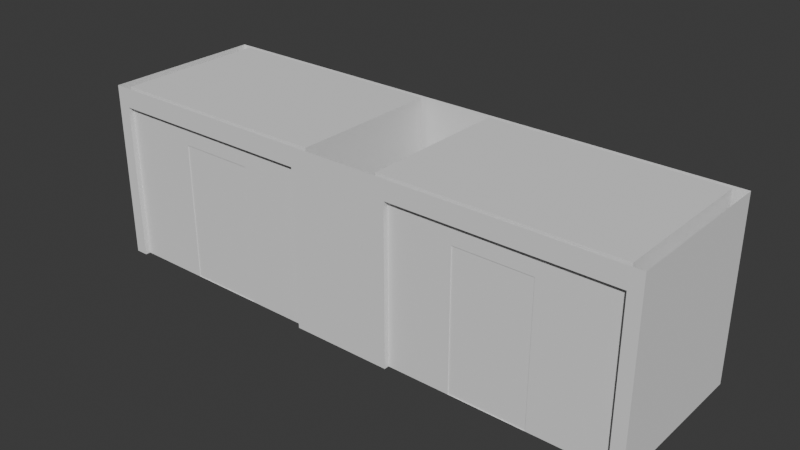 # Source: elevator.blend  (saved by Blender 5.0.118; exported with 4.5.12 LTS)
import bpy
from mathutils import Matrix  # noqa: F401  (used for matrix-valued properties, if any)

bpy.ops.wm.read_factory_settings(use_empty=True)
scene = bpy.context.scene
scene.name = 'Scene'

# ---- collections
col_collection = bpy.data.collections.new('Collection'); scene.collection.children.link(col_collection)

# ---- node groups
ng_smooth_by_angle = bpy.data.node_groups.new('Smooth by Angle', 'GeometryNodeTree')
_s = ng_smooth_by_angle.interface.new_socket(name='Mesh', in_out='OUTPUT', socket_type='NodeSocketGeometry')
_s = ng_smooth_by_angle.interface.new_socket(name='Mesh', in_out='INPUT', socket_type='NodeSocketGeometry')
_s = ng_smooth_by_angle.interface.new_socket(name='Angle', in_out='INPUT', socket_type='NodeSocketFloat')
_s.subtype = 'ANGLE'
_s.default_value = 0.5236
_s.min_value = 0.0
_s.max_value = 3.142
_s.description = 'Maximum face angle for smooth edges'
_s = ng_smooth_by_angle.interface.new_socket(name='Ignore Sharpness', in_out='INPUT', socket_type='NodeSocketBool')
_s.force_non_field = True
ng_smooth_by_angle.is_modifier = True
_N = ng_smooth_by_angle.nodes; _L = ng_smooth_by_angle.links
n0 = _N.new('GeometryNodeSetShadeSmooth'); n0.name = 'Set Shade Smooth'; n0.location = (120, -80)
n0.domain = 'EDGE'
n1 = _N.new('GeometryNodeSetShadeSmooth'); n1.name = 'Set Shade Smooth.001'; n1.location = (300, -80)
n2 = _N.new('NodeGroupOutput'); n2.name = 'Group Output'; n2.location = (480, -80)
n3 = _N.new('GeometryNodeInputMeshEdgeAngle'); n3.name = 'Edge Angle'; n3.location = (-440, -240)
n4 = _N.new('NodeGroupInput'); n4.name = 'Group Input'; n4.location = (-80, -80)
n5 = _N.new('GeometryNodeInputEdgeSmooth'); n5.name = 'Is Edge Smooth'; n5.location = (-260, -120)
n6 = _N.new('GeometryNodeInputShadeSmooth'); n6.name = 'Is Shade Smooth'; n6.location = (-440, -397)
n7 = _N.new('FunctionNodeCompare'); n7.name = 'Compare'; n7.location = (-260, -260)
n7.operation = 'LESS_EQUAL'
n7.inputs[6].default_value = (0.0, 0.0, 0.0, 0.0)
n7.inputs[7].default_value = (0.0, 0.0, 0.0, 0.0)
n8 = _N.new('FunctionNodeBooleanMath'); n8.name = 'Boolean Math.001'; n8.location = (-80, -260)
n9 = _N.new('NodeGroupInput'); n9.name = 'Group Input.001'; n9.location = (-440, -329)
n10 = _N.new('NodeGroupInput'); n10.name = 'Group Input.002'; n10.location = (-259, -189)
n11 = _N.new('FunctionNodeBooleanMath'); n11.name = 'Boolean Math'; n11.location = (-80, -149)
n11.operation = 'OR'
n12 = _N.new('FunctionNodeBooleanMath'); n12.name = 'Boolean Math.002'; n12.location = (-260, -380)
n12.operation = 'OR'
n13 = _N.new('NodeGroupInput'); n13.name = 'Group Input.003'; n13.location = (-440, -460)
_L.new(n3.outputs[0], n7.inputs[0])
_L.new(n1.outputs[0], n2.inputs[0])
_L.new(n9.outputs[1], n7.inputs[1])
_L.new(n7.outputs[0], n8.inputs[0])
_L.new(n4.outputs[0], n0.inputs[0])
_L.new(n0.outputs[0], n1.inputs[0])
_L.new(n8.outputs[0], n0.inputs[2])
_L.new(n10.outputs[2], n11.inputs[1])
_L.new(n5.outputs[0], n11.inputs[0])
_L.new(n11.outputs[0], n0.inputs[1])
_L.new(n13.outputs[2], n12.inputs[1])
_L.new(n6.outputs[0], n12.inputs[0])
_L.new(n12.outputs[0], n8.inputs[1])
n2.is_active_output = True
ng_geometry_nodes = bpy.data.node_groups.new('Geometry Nodes', 'GeometryNodeTree')
_s = ng_geometry_nodes.interface.new_socket(name='Geometry', in_out='OUTPUT', socket_type='NodeSocketGeometry')
_s = ng_geometry_nodes.interface.new_socket(name='Geometry', in_out='INPUT', socket_type='NodeSocketGeometry')
ng_geometry_nodes.is_modifier = True
_N = ng_geometry_nodes.nodes; _L = ng_geometry_nodes.links
n0 = _N.new('NodeGroupInput'); n0.name = 'Group Input'; n0.location = (-473, 26)
n1 = _N.new('NodeGroupOutput'); n1.name = 'Group Output'; n1.location = (200, 0)
n2 = _N.new('GeometryNodeCurveToMesh'); n2.name = 'Curve to Mesh'; n2.location = (-270, 23)
_L.new(n0.outputs[0], n2.inputs[0])
_L.new(n2.outputs[0], n1.inputs[0])
n1.is_active_output = True

# ---- world
world_world = bpy.data.worlds.new('World'); scene.world = world_world
world_world.use_nodes = True; world_world.node_tree.nodes.clear()
_N = world_world.node_tree.nodes; _L = world_world.node_tree.links
n0 = _N.new('ShaderNodeOutputWorld'); n0.name = 'World Output'; n0.location = (200, 100)
n1 = _N.new('ShaderNodeBackground'); n1.name = 'Background'; n1.location = (-200, 100)
n1.inputs[0].default_value = (0.05088, 0.05088, 0.05088, 1.0)
_L.new(n1.outputs[0], n0.inputs[0])
n0.is_active_output = True
world_world.color = (0.05088, 0.05088, 0.05088)
world_world.sun_shadow_jitter_overblur = 0.0

# ---- meshes
me_plane_005 = bpy.data.meshes.new('Plane.005')
me_plane_005.from_pydata([(-1.0, 1.192e-07, 1.6), (-1.0, 2.0, 1.6), (-1.0, 1.192e-07, 1.5), (-1.0, 1.782, 1.6), (-1.0, 1.782, 1.5), (-5.25, 2.0, 1.6), (-5.25, 1.782, 1.6), (-5.25, 1.782, 1.5), (0.0, 1.192e-07, 1.6), (0.0, 2.0, 1.6), (0.0, 1.782, 1.6), (-5.5, 2.0, 1.6), (-5.5, 1.782, 1.6), (-5.5, 2.0, 1.5), (-5.5, 1.782, 1.5), (-5.25, 1.192e-07, 1.6), (-5.25, 1.192e-07, 1.5), (-5.5, 1.192e-07, 1.6), (-5.5, 1.192e-07, 1.5), (-5.5, 1.996, -1.5), (-5.5, 1.779, -1.5), (-5.25, -0.003557, -1.5), (-5.5, -0.003557, -1.5), (-5.25, 1.996, -1.6), (-5.25, 1.779, -1.6), (-5.5, 1.996, -1.6), (-5.5, 1.779, -1.6), (-5.25, -0.003557, -1.6), (-5.5, -0.003557, -1.6), (0.0, -0.003557, -1.5), (0.0, 1.996, -1.6), (0.0, 1.779, -1.6), (0.0, -0.003557, -1.6), (1.0, 1.192e-07, 1.6), (1.0, 2.0, 1.6), (1.0, 1.192e-07, 1.5), (1.0, 1.782, 1.6), (1.0, 1.782, 1.5), (5.25, 2.0, 1.6), (5.25, 1.782, 1.6), (5.25, 1.782, 1.5), (5.5, 2.0, 1.6), (5.5, 1.782, 1.6), (5.5, 2.0, 1.5), (5.5, 1.782, 1.5), (5.25, 1.192e-07, 1.6), (5.25, 1.192e-07, 1.5), (5.5, 1.192e-07, 1.6), (5.5, 1.192e-07, 1.5), (5.5, 1.996, -1.5), (5.5, 1.779, -1.5), (5.25, -0.003557, -1.5), (5.5, -0.003557, -1.5), (5.25, 1.996, -1.6), (5.25, 1.779, -1.6), (5.5, 1.996, -1.6), (5.5, 1.779, -1.6), (5.25, -0.003557, -1.6), (5.5, -0.003557, -1.6)], [], [(3, 1, 5, 6), (0, 3, 4, 2), (16, 18, 22, 21), (4, 3, 6, 7), (0, 8, 10, 3), (3, 10, 9, 1), (12, 11, 13, 14), (6, 5, 11, 12), (12, 14, 18, 17), (16, 15, 17, 18), (7, 6, 15, 16), (18, 14, 20, 22), (6, 12, 17, 15), (22, 20, 26, 28), (14, 13, 19, 20), (23, 24, 26, 25), (26, 24, 27, 28), (20, 19, 25, 26), (24, 23, 30, 31), (21, 22, 28, 27), (27, 24, 31, 32), (21, 27, 32, 29), (36, 39, 38, 34), (33, 35, 37, 36), (46, 51, 52, 48), (37, 40, 39, 36), (33, 36, 10, 8), (36, 34, 9, 10), (42, 44, 43, 41), (39, 42, 41, 38), (42, 47, 48, 44), (46, 48, 47, 45), (40, 46, 45, 39), (48, 52, 50, 44), (39, 45, 47, 42), (52, 58, 56, 50), (44, 50, 49, 43), (53, 55, 56, 54), (56, 58, 57, 54), (50, 56, 55, 49), (54, 31, 30, 53), (51, 57, 58, 52), (57, 32, 31, 54), (51, 29, 32, 57)])
_uv = me_plane_005.uv_layers.new(name='UVMap')
_uv.uv.foreach_set('vector', [0.0, 0.891, 0.0, 1.0, 0.0, 1.0, 0.0, 0.891, 0.0, 0.0, 0.0, 0.891, 0.0, 0.891, 0.0, 0.0, 0.0, 0.891, 0.0, 0.891, 0.0, 0.891, 0.0, 0.891, 0.0, 0.891, 0.0, 0.891, 0.0, 0.891, 0.0, 0.891, 0.0, 0.0, 0.5, 0.0, 0.5, 0.891, 0.0, 0.891, 0.0, 0.891, 0.5, 0.891, 0.5, 1.0, 0.0, 1.0, 0.0, 0.891, 0.0, 1.0, 0.0, 1.0, 0.0, 0.891, 0.0, 0.891, 0.0, 1.0, 0.0, 1.0, 0.0, 0.891, 0.0, 0.891, 0.0, 0.891, 0.0, 0.891, 0.0, 0.891, 0.0, 0.891, 0.0, 0.891, 0.0, 0.891, 0.0, 0.891, 0.0, 0.891, 0.0, 0.891, 0.0, 0.891, 0.0, 0.891, 0.0, 0.891, 0.0, 0.891, 0.0, 0.891, 0.0, 0.891, 0.0, 0.891, 0.0, 0.891, 0.0, 0.891, 0.0, 0.891, 0.0, 0.891, 0.0, 0.891, 0.0, 0.891, 0.0, 0.891, 0.0, 0.891, 0.0, 1.0, 0.0, 1.0, 0.0, 0.891, 0.0, 0.0, 0.0, 0.0, 0.0, 0.0, 0.0, 0.0, 0.0, 0.0, 0.0, 0.0, 0.0, 0.0, 0.0, 0.0, 0.0, 0.891, 0.0, 1.0, 0.0, 1.0, 0.0, 0.891, 0.0, 0.0, 0.0, 0.0, 0.0, 0.0, 0.0, 0.0, 0.0, 0.891, 0.0, 0.891, 0.0, 0.891, 0.0, 0.891, 0.0, 0.0, 0.0, 0.0, 0.0, 0.0, 0.0, 0.0, 0.0, 0.891, 0.0, 0.891, 0.0, 0.891, 0.0, 0.891, 0.0, 0.891, 0.0, 0.891, 0.0, 1.0, 0.0, 1.0, 0.0, 0.0, 0.0, 0.0, 0.0, 0.891, 0.0, 0.891, 0.0, 0.891, 0.0, 0.891, 0.0, 0.891, 0.0, 0.891, 0.0, 0.891, 0.0, 0.891, 0.0, 0.891, 0.0, 0.891, 0.0, 0.0, 0.0, 0.891, 0.5, 0.891, 0.5, 0.0, 0.0, 0.891, 0.0, 1.0, 0.5, 1.0, 0.5, 0.891, 0.0, 0.891, 0.0, 0.891, 0.0, 1.0, 0.0, 1.0, 0.0, 0.891, 0.0, 0.891, 0.0, 1.0, 0.0, 1.0, 0.0, 0.891, 0.0, 0.891, 0.0, 0.891, 0.0, 0.891, 0.0, 0.891, 0.0, 0.891, 0.0, 0.891, 0.0, 0.891, 0.0, 0.891, 0.0, 0.891, 0.0, 0.891, 0.0, 0.891, 0.0, 0.891, 0.0, 0.891, 0.0, 0.891, 0.0, 0.891, 0.0, 0.891, 0.0, 0.891, 0.0, 0.891, 0.0, 0.891, 0.0, 0.891, 0.0, 0.891, 0.0, 0.891, 0.0, 0.891, 0.0, 0.891, 0.0, 0.891, 0.0, 1.0, 0.0, 1.0, 0.0, 0.0, 0.0, 0.0, 0.0, 0.0, 0.0, 0.0, 0.0, 0.0, 0.0, 0.0, 0.0, 0.0, 0.0, 0.0, 0.0, 0.891, 0.0, 0.891, 0.0, 1.0, 0.0, 1.0, 0.0, 0.0, 0.0, 0.0, 0.0, 0.0, 0.0, 0.0, 0.0, 0.891, 0.0, 0.891, 0.0, 0.891, 0.0, 0.891, 0.0, 0.0, 0.0, 0.0, 0.0, 0.0, 0.0, 0.0, 0.0, 0.891, 0.0, 0.891, 0.0, 0.891, 0.0, 0.891])
me_plane_005.use_mirror_x = True
me_plane_005.update()
me_plane_004 = bpy.data.meshes.new('Plane.004')
me_plane_004.from_pydata([(-0.5, -1.5, 0.0), (0.5, -1.5, 0.0), (-0.5, -1.5, 2.729), (0.5, -1.5, 2.729), (-0.5, -1.43, 0.0), (0.5, -1.43, 0.0), (-0.5, -1.43, 2.729), (0.5, -1.43, 2.729)], [], [(0, 1, 3, 2), (4, 6, 7, 5), (1, 0, 4, 5), (0, 2, 6, 4), (3, 1, 5, 7), (2, 3, 7, 6)])
_uv = me_plane_004.uv_layers.new(name='UVMap')
_uv.uv.foreach_set('vector', [0.3333, 0.0, 0.6667, 0.0, 0.6667, 0.0, 0.3333, 0.0, 0.3333, 0.0, 0.3333, 0.0, 0.6667, 0.0, 0.6667, 0.0, 0.6667, 0.0, 0.3333, 0.0, 0.3333, 0.0, 0.6667, 0.0, 0.3333, 0.0, 0.3333, 0.0, 0.3333, 0.0, 0.3333, 0.0, 0.6667, 0.0, 0.6667, 0.0, 0.6667, 0.0, 0.6667, 0.0, 0.3333, 0.0, 0.6667, 0.0, 0.6667, 0.0, 0.3333, 0.0])
me_plane_004.update()
me_plane_003 = bpy.data.meshes.new('Plane.003')
me_plane_003.from_pydata([(-1.5, -1.5, 0.0), (1.5, -1.5, 0.0), (-1.5, 1.5, 0.0), (1.5, 1.5, 0.0), (-1.5, -1.5, 3.5), (1.5, -1.5, 3.5), (-1.5, 1.5, 3.5), (1.5, 1.5, 3.5), (-0.5, -1.5, 0.0), (0.5, -1.5, 0.0), (0.5, 1.5, 0.0), (-0.5, 1.5, 0.0), (-0.5, -1.5, 3.5), (0.5, -1.5, 3.5), (0.5, 1.5, 3.5), (-0.5, 1.5, 3.5), (1.5, 1.5, 2.729), (1.5, -1.5, 2.729), (-1.5, -1.5, 2.729), (-1.5, 1.5, 2.729), (-0.5, -1.5, 2.729), (0.5, -1.5, 2.729), (0.5, 1.5, 2.729), (-0.5, 1.5, 2.729), (-1.36, -1.36, 0.0), (1.36, -1.36, 0.0), (-1.36, 1.36, 0.0), (1.36, 1.36, 0.0), (-1.36, -1.36, 3.5), (1.36, -1.36, 3.5), (-1.36, 1.36, 3.5), (1.36, 1.36, 3.5), (-0.5, -1.36, 0.0), (0.5, -1.36, 0.0), (0.5, 1.36, 0.0), (-0.5, 1.36, 0.0), (-0.5, -1.36, 3.5), (0.5, -1.36, 3.5), (0.5, 1.36, 3.5), (-0.5, 1.36, 3.5), (1.36, 1.36, 2.729), (1.36, -1.36, 2.729), (-1.36, -1.36, 2.729), (-1.36, 1.36, 2.729), (-0.5, -1.36, 2.729), (0.5, -1.36, 2.729), (0.5, 1.36, 2.729), (-0.5, 1.36, 2.729)], [], [(17, 16, 7, 5), (19, 18, 4, 6), (23, 19, 6, 15), (21, 17, 5, 13), (18, 20, 12, 4), (20, 21, 13, 12), (16, 22, 14, 7), (22, 23, 15, 14), (10, 11, 23, 22), (3, 10, 22, 16), (0, 8, 20, 18), (9, 1, 17, 21), (11, 2, 19, 23), (2, 0, 18, 19), (1, 3, 16, 17), (41, 29, 31, 40), (43, 30, 28, 42), (47, 39, 30, 43), (45, 37, 29, 41), (42, 28, 36, 44), (44, 36, 37, 45), (40, 31, 38, 46), (46, 38, 39, 47), (34, 46, 47, 35), (27, 40, 46, 34), (24, 42, 44, 32), (33, 45, 41, 25), (35, 47, 43, 26), (26, 43, 42, 24), (25, 41, 40, 27), (0, 2, 26, 24), (1, 9, 33, 25), (3, 1, 25, 27), (2, 11, 35, 26), (6, 4, 28, 30), (13, 5, 29, 37), (5, 7, 31, 29), (15, 6, 30, 39), (8, 0, 24, 32), (10, 3, 27, 34), (11, 10, 34, 35), (4, 12, 36, 28), (12, 13, 37, 36), (7, 14, 38, 31), (14, 15, 39, 38), (20, 8, 32, 44), (9, 21, 45, 33), (21, 20, 44, 45), (39, 38, 31, 29, 37, 36, 28, 30), (26, 24, 32, 35), (33, 25, 27, 34), (34, 35, 32, 33), (8, 9, 33, 32)])
_uv = me_plane_003.uv_layers.new(name='UVMap')
_uv.uv.foreach_set('vector', [1.0, 0.0, 1.0, 1.0, 1.0, 1.0, 1.0, 0.0, 0.0, 1.0, 0.0, 0.0, 0.0, 0.0, 0.0, 1.0, 0.3333, 1.0, 0.0, 1.0, 0.0, 1.0, 0.3333, 1.0, 0.6667, 0.0, 1.0, 0.0, 1.0, 0.0, 0.6667, 0.0, 0.0, 0.0, 0.3333, 0.0, 0.3333, 0.0, 0.0, 0.0, 0.3333, 0.0, 0.6667, 0.0, 0.6667, 0.0, 0.3333, 0.0, 1.0, 1.0, 0.6667, 1.0, 0.6667, 1.0, 1.0, 1.0, 0.6667, 1.0, 0.3333, 1.0, 0.3333, 1.0, 0.6667, 1.0, 0.6667, 1.0, 0.3333, 1.0, 0.3333, 1.0, 0.6667, 1.0, 1.0, 1.0, 0.6667, 1.0, 0.6667, 1.0, 1.0, 1.0, 0.0, 0.0, 0.3333, 0.0, 0.3333, 0.0, 0.0, 0.0, 0.6667, 0.0, 1.0, 0.0, 1.0, 0.0, 0.6667, 0.0, 0.3333, 1.0, 0.0, 1.0, 0.0, 1.0, 0.3333, 1.0, 0.0, 1.0, 0.0, 0.0, 0.0, 0.0, 0.0, 1.0, 1.0, 0.0, 1.0, 1.0, 1.0, 1.0, 1.0, 0.0, 1.0, 0.0, 1.0, 0.0, 1.0, 1.0, 1.0, 1.0, 0.0, 1.0, 0.0, 1.0, 0.0, 0.0, 0.0, 0.0, 0.3333, 1.0, 0.3333, 1.0, 0.0, 1.0, 0.0, 1.0, 0.6667, 0.0, 0.6667, 0.0, 1.0, 0.0, 1.0, 0.0, 0.0, 0.0, 0.0, 0.0, 0.3333, 0.0, 0.3333, 0.0, 0.3333, 0.0, 0.3333, 0.0, 0.6667, 0.0, 0.6667, 0.0, 1.0, 1.0, 1.0, 1.0, 0.6667, 1.0, 0.6667, 1.0, 0.6667, 1.0, 0.6667, 1.0, 0.3333, 1.0, 0.3333, 1.0, 0.6667, 1.0, 0.6667, 1.0, 0.3333, 1.0, 0.3333, 1.0, 1.0, 1.0, 1.0, 1.0, 0.6667, 1.0, 0.6667, 1.0, 0.0, 0.0, 0.0, 0.0, 0.3333, 0.0, 0.3333, 0.0, 0.6667, 0.0, 0.6667, 0.0, 1.0, 0.0, 1.0, 0.0, 0.3333, 1.0, 0.3333, 1.0, 0.0, 1.0, 0.0, 1.0, 0.0, 1.0, 0.0, 1.0, 0.0, 0.0, 0.0, 0.0, 1.0, 0.0, 1.0, 0.0, 1.0, 1.0, 1.0, 1.0, 0.0, 0.0, 0.0, 1.0, 0.0, 1.0, 0.0, 0.0, 1.0, 0.0, 0.6667, 0.0, 0.6667, 0.0, 1.0, 0.0, 1.0, 1.0, 1.0, 0.0, 1.0, 0.0, 1.0, 1.0, 0.0, 1.0, 0.3333, 1.0, 0.3333, 1.0, 0.0, 1.0, 0.0, 1.0, 0.0, 0.0, 0.0, 0.0, 0.0, 1.0, 0.6667, 0.0, 1.0, 0.0, 1.0, 0.0, 0.6667, 0.0, 1.0, 0.0, 1.0, 1.0, 1.0, 1.0, 1.0, 0.0, 0.3333, 1.0, 0.0, 1.0, 0.0, 1.0, 0.3333, 1.0, 0.3333, 0.0, 0.0, 0.0, 0.0, 0.0, 0.3333, 0.0, 0.6667, 1.0, 1.0, 1.0, 1.0, 1.0, 0.6667, 1.0, 0.3333, 1.0, 0.6667, 1.0, 0.6667, 1.0, 0.3333, 1.0, 0.0, 0.0, 0.3333, 0.0, 0.3333, 0.0, 0.0, 0.0, 0.3333, 0.0, 0.6667, 0.0, 0.6667, 0.0, 0.3333, 0.0, 1.0, 1.0, 0.6667, 1.0, 0.6667, 1.0, 1.0, 1.0, 0.6667, 1.0, 0.3333, 1.0, 0.3333, 1.0, 0.6667, 1.0, 0.3333, 0.0, 0.3333, 0.0, 0.3333, 0.0, 0.3333, 0.0, 0.6667, 0.0, 0.6667, 0.0, 0.6667, 0.0, 0.6667, 0.0, 0.6667, 0.0, 0.3333, 0.0, 0.3333, 0.0, 0.6667, 0.0, 0.0, 0.0, 0.0, 0.0, 0.0, 0.0, 0.0, 0.0, 0.0, 0.0, 0.0, 0.0, 0.0, 0.0, 0.0, 0.0, 0.0, 0.0, 0.0, 0.0, 0.0, 0.0, 0.0, 0.0, 0.0, 0.0, 0.0, 0.0, 0.0, 0.0, 0.0, 0.0, 0.0, 0.0, 0.0, 0.0, 0.0, 0.0, 0.0, 0.0, 0.0, 0.0, 0.0, 0.0, 0.0, 0.0, 0.0, 0.0])
me_plane_003.update()
me_cube = bpy.data.meshes.new('Cube')
me_cube.from_pydata([(-0.012, -0.05, -0.05), (-0.012, -0.05, 0.05), (-0.012, 0.05, -0.05), (-0.012, 0.05, 0.05), (0.05, -0.05, -0.05), (0.05, -0.05, 0.05), (0.05, 0.05, -0.05), (0.05, 0.05, 0.05)], [], [(2, 3, 7, 6), (6, 7, 5, 4), (4, 5, 1, 0), (2, 6, 4, 0), (7, 3, 1, 5)])
_uv = me_cube.uv_layers.new(name='UVMap')
_uv.uv.foreach_set('vector', [0.375, 0.25, 0.625, 0.25, 0.625, 0.5, 0.375, 0.5, 0.375, 0.5, 0.625, 0.5, 0.625, 0.75, 0.375, 0.75, 0.375, 0.75, 0.625, 0.75, 0.625, 1.0, 0.375, 1.0, 0.125, 0.5, 0.375, 0.5, 0.375, 0.75, 0.125, 0.75, 0.625, 0.5, 0.875, 0.5, 0.875, 0.75, 0.625, 0.75])
me_cube.update()
me_cylinder = bpy.data.meshes.new('Cylinder')
me_cylinder.from_pydata([(-2.301e-11, 0.025, -0.004474), (-5.27e-11, 0.02156, 0.006206), (0.0125, 0.02165, -0.004474), (0.01078, 0.01867, 0.006206), (0.02165, 0.0125, -0.004474), (0.01867, 0.01078, 0.006206), (0.025, 0.0, -0.004474), (0.02156, 0.0, 0.006206), (0.02165, -0.0125, -0.004474), (0.01867, -0.01078, 0.006206), (0.0125, -0.02165, -0.004474), (0.01078, -0.01867, 0.006206), (-2.301e-11, -0.025, -0.004474), (-5.27e-11, -0.02156, 0.006206), (-0.0125, -0.02165, -0.004474), (-0.01078, -0.01867, 0.006206), (-0.02165, -0.0125, -0.004474), (-0.01867, -0.01078, 0.006206), (-0.025, 0.0, -0.004474), (-0.02156, 0.0, 0.006206), (-0.02165, 0.0125, -0.004474), (-0.01867, 0.01078, 0.006206), (-0.0125, 0.02165, -0.004474), (-0.01078, 0.01867, 0.006206), (0.0125, 0.02165, 0.005584), (-2.555e-11, 0.025, 0.005584), (0.02165, 0.0125, 0.005584), (0.025, 0.0, 0.005584), (0.02165, -0.0125, 0.005584), (0.0125, -0.02165, 0.005584), (-2.555e-11, -0.025, 0.005584), (-0.0125, -0.02165, 0.005584), (-0.02165, -0.0125, 0.005584), (-0.025, 0.0, 0.005584), (-0.02165, 0.0125, 0.005584), (-0.0125, 0.02165, 0.005584), (0.001797, 0.003113, 0.006677), (-1.124e-09, 0.003595, 0.006677), (0.003113, 0.001797, 0.006677), (0.003595, 9.416e-10, 0.006677), (0.003113, -0.001797, 0.006677), (0.001797, -0.003113, 0.006677), (7.587e-10, -0.003595, 0.006677), (-0.001797, -0.003113, 0.006677), (-0.003113, -0.001797, 0.006677), (-0.003595, -9.416e-10, 0.006677), (-0.003113, 0.001797, 0.006677), (-0.001797, 0.003113, 0.006677), (0.01078, 0.01867, 0.003785), (-5.641e-11, 0.02156, 0.003785), (0.01867, 0.01078, 0.003785), (0.02156, 0.0, 0.003785), (0.01867, -0.01078, 0.003785), (0.01078, -0.01867, 0.003785), (-5.641e-11, -0.02156, 0.003785), (-0.01078, -0.01867, 0.003785), (-0.01867, -0.01078, 0.003785), (-0.02156, 0.0, 0.003785), (-0.01867, 0.01078, 0.003785), (-0.01078, 0.01867, 0.003785), (0.006592, 0.01142, 0.005564), (-7.799e-10, 0.01318, 0.005564), (0.01142, 0.006592, 0.005564), (0.01318, 6.457e-10, 0.005564), (0.01142, -0.006592, 0.005564), (0.006592, -0.01142, 0.005564), (5.115e-10, -0.01318, 0.005564), (-0.006592, -0.01142, 0.005564), (-0.01142, -0.006592, 0.005564), (-0.01318, -6.457e-10, 0.005564), (-0.01142, 0.006592, 0.005564), (-0.006592, 0.01142, 0.005564)], [], [(0, 25, 24, 2), (2, 24, 26, 4), (4, 26, 27, 6), (6, 27, 28, 8), (8, 28, 29, 10), (10, 29, 30, 12), (12, 30, 31, 14), (14, 31, 32, 16), (16, 32, 33, 18), (18, 33, 34, 20), (9, 7, 51, 52), (20, 34, 35, 22), (22, 35, 25, 0), (0, 2, 4, 6, 8, 10, 12, 14, 16, 18, 20, 22), (1, 3, 24, 25), (3, 5, 26, 24), (5, 7, 27, 26), (7, 9, 28, 27), (9, 11, 29, 28), (11, 13, 30, 29), (13, 15, 31, 30), (15, 17, 32, 31), (17, 19, 33, 32), (19, 21, 34, 33), (21, 23, 35, 34), (23, 1, 25, 35), (36, 37, 47, 46, 45, 44, 43, 42, 41, 40, 39, 38), (23, 21, 58, 59), (3, 1, 49, 48), (17, 15, 55, 56), (11, 9, 52, 53), (1, 23, 59, 49), (5, 3, 48, 50), (19, 17, 56, 57), (13, 11, 53, 54), (7, 5, 50, 51), (21, 19, 57, 58), (15, 13, 54, 55), (61, 60, 48, 49), (60, 62, 50, 48), (62, 63, 51, 50), (63, 64, 52, 51), (64, 65, 53, 52), (65, 66, 54, 53), (66, 67, 55, 54), (67, 68, 56, 55), (68, 69, 57, 56), (69, 70, 58, 57), (70, 71, 59, 58), (71, 61, 49, 59), (37, 36, 60, 61), (36, 38, 62, 60), (38, 39, 63, 62), (39, 40, 64, 63), (40, 41, 65, 64), (41, 42, 66, 65), (42, 43, 67, 66), (43, 44, 68, 67), (44, 45, 69, 68), (45, 46, 70, 69), (46, 47, 71, 70), (47, 37, 61, 71)])
me_cylinder.polygons.foreach_set('use_smooth', [True] * 62)
_uv = me_cylinder.uv_layers.new(name='UVMap')
_uv.uv.foreach_set('vector', [1.0, 0.5, 1.0, 1.0, 0.9167, 1.0, 0.9167, 0.5, 0.9167, 0.5, 0.9167, 1.0, 0.8333, 1.0, 0.8333, 0.5, 0.8333, 0.5, 0.8333, 1.0, 0.75, 1.0, 0.75, 0.5, 0.75, 0.5, 0.75, 1.0, 0.6667, 1.0, 0.6667, 0.5, 0.6667, 0.5, 0.6667, 1.0, 0.5833, 1.0, 0.5833, 0.5, 0.5833, 0.5, 0.5833, 1.0, 0.5, 1.0, 0.5, 0.5, 0.5, 0.5, 0.5, 1.0, 0.4167, 1.0, 0.4167, 0.5, 0.4167, 0.5, 0.4167, 1.0, 0.3333, 1.0, 0.3333, 0.5, 0.3333, 0.5, 0.3333, 1.0, 0.25, 1.0, 0.25, 0.5, 0.25, 0.5, 0.25, 1.0, 0.1667, 1.0, 0.1667, 0.5, 0.4292, 0.1465, 0.4569, 0.25, 0.4569, 0.25, 0.4292, 0.1465, 0.1667, 0.5, 0.1667, 1.0, 0.08333, 1.0, 0.08333, 0.5, 0.08333, 0.5, 0.08333, 1.0, 7.451e-08, 1.0, 7.451e-08, 0.5, 0.75, 0.49, 0.87, 0.4578, 0.9578, 0.37, 0.99, 0.25, 0.9578, 0.13, 0.87, 0.04215, 0.75, 0.01, 0.63, 0.04215, 0.5422, 0.13, 0.51, 0.25, 0.5422, 0.37, 0.63, 0.4578, 0.25, 0.4569, 0.3535, 0.4292, 0.37, 0.4578, 0.25, 0.49, 0.3535, 0.4292, 0.4292, 0.3535, 0.4578, 0.37, 0.37, 0.4578, 0.4292, 0.3535, 0.4569, 0.25, 0.49, 0.25, 0.4578, 0.37, 0.4569, 0.25, 0.4292, 0.1465, 0.4578, 0.13, 0.49, 0.25, 0.4292, 0.1465, 0.3535, 0.07079, 0.37, 0.04215, 0.4578, 0.13, 0.3535, 0.07079, 0.25, 0.04307, 0.25, 0.01, 0.37, 0.04215, 0.25, 0.04307, 0.1465, 0.07079, 0.13, 0.04215, 0.25, 0.01, 0.1465, 0.07079, 0.07079, 0.1465, 0.04215, 0.13, 0.13, 0.04215, 0.07079, 0.1465, 0.04307, 0.25, 0.01, 0.25, 0.04215, 0.13, 0.04307, 0.25, 0.07079, 0.3535, 0.04215, 0.37, 0.01, 0.25, 0.07079, 0.3535, 0.1465, 0.4292, 0.13, 0.4578, 0.04215, 0.37, 0.1465, 0.4292, 0.25, 0.4569, 0.25, 0.49, 0.13, 0.4578, 0.2673, 0.2799, 0.25, 0.2845, 0.2327, 0.2799, 0.2201, 0.2673, 0.2155, 0.25, 0.2201, 0.2327, 0.2327, 0.2201, 0.25, 0.2155, 0.2673, 0.2201, 0.2799, 0.2327, 0.2845, 0.25, 0.2799, 0.2673, 0.1465, 0.4292, 0.07079, 0.3535, 0.07079, 0.3535, 0.1465, 0.4292, 0.3535, 0.4292, 0.25, 0.4569, 0.25, 0.4569, 0.3535, 0.4292, 0.07079, 0.1465, 0.1465, 0.07079, 0.1465, 0.07079, 0.07079, 0.1465, 0.3535, 0.07079, 0.4292, 0.1465, 0.4292, 0.1465, 0.3535, 0.07079, 0.25, 0.4569, 0.1465, 0.4292, 0.1465, 0.4292, 0.25, 0.4569, 0.4292, 0.3535, 0.3535, 0.4292, 0.3535, 0.4292, 0.4292, 0.3535, 0.04307, 0.25, 0.07079, 0.1465, 0.07079, 0.1465, 0.04307, 0.25, 0.25, 0.04307, 0.3535, 0.07079, 0.3535, 0.07079, 0.25, 0.04307, 0.4569, 0.25, 0.4292, 0.3535, 0.4292, 0.3535, 0.4569, 0.25, 0.07079, 0.3535, 0.04307, 0.25, 0.04307, 0.25, 0.07079, 0.3535, 0.1465, 0.07079, 0.25, 0.04307, 0.25, 0.04307, 0.1465, 0.07079, 0.25, 0.3766, 0.3133, 0.3596, 0.3535, 0.4292, 0.25, 0.4569, 0.3133, 0.3596, 0.3596, 0.3133, 0.4292, 0.3535, 0.3535, 0.4292, 0.3596, 0.3133, 0.3766, 0.25, 0.4569, 0.25, 0.4292, 0.3535, 0.3766, 0.25, 0.3596, 0.1867, 0.4292, 0.1465, 0.4569, 0.25, 0.3596, 0.1867, 0.3133, 0.1404, 0.3535, 0.07079, 0.4292, 0.1465, 0.3133, 0.1404, 0.25, 0.1234, 0.25, 0.04307, 0.3535, 0.07079, 0.25, 0.1234, 0.1867, 0.1404, 0.1465, 0.07079, 0.25, 0.04307, 0.1867, 0.1404, 0.1404, 0.1867, 0.07079, 0.1465, 0.1465, 0.07079, 0.1404, 0.1867, 0.1234, 0.25, 0.04307, 0.25, 0.07079, 0.1465, 0.1234, 0.25, 0.1404, 0.3133, 0.07079, 0.3535, 0.04307, 0.25, 0.1404, 0.3133, 0.1867, 0.3596, 0.1465, 0.4292, 0.07079, 0.3535, 0.1867, 0.3596, 0.25, 0.3766, 0.25, 0.4569, 0.1465, 0.4292, 0.25, 0.2845, 0.2673, 0.2799, 0.3133, 0.3596, 0.25, 0.3766, 0.2673, 0.2799, 0.2799, 0.2673, 0.3596, 0.3133, 0.3133, 0.3596, 0.2799, 0.2673, 0.2845, 0.25, 0.3766, 0.25, 0.3596, 0.3133, 0.2845, 0.25, 0.2799, 0.2327, 0.3596, 0.1867, 0.3766, 0.25, 0.2799, 0.2327, 0.2673, 0.2201, 0.3133, 0.1404, 0.3596, 0.1867, 0.2673, 0.2201, 0.25, 0.2155, 0.25, 0.1234, 0.3133, 0.1404, 0.25, 0.2155, 0.2327, 0.2201, 0.1867, 0.1404, 0.25, 0.1234, 0.2327, 0.2201, 0.2201, 0.2327, 0.1404, 0.1867, 0.1867, 0.1404, 0.2201, 0.2327, 0.2155, 0.25, 0.1234, 0.25, 0.1404, 0.1867, 0.2155, 0.25, 0.2201, 0.2673, 0.1404, 0.3133, 0.1234, 0.25, 0.2201, 0.2673, 0.2327, 0.2799, 0.1867, 0.3596, 0.1404, 0.3133, 0.2327, 0.2799, 0.25, 0.2845, 0.25, 0.3766, 0.1867, 0.3596])
me_cylinder.update()

# ---- curves / text
cu_b_ziercircle = bpy.data.curves.new('BézierCircle', 'CURVE')
cu_b_ziercircle.dimensions = '3D'
_sp = cu_b_ziercircle.splines.new('BEZIER'); _sp.bezier_points.add(2)
_sp.bezier_points.foreach_set('co', [-1.0, 0.0, 0.0, 0.0, 2.193, 0.0, 1.0, 0.0, 0.0])
_sp.bezier_points.foreach_set('handle_left', [3.338e-05, -0.002974, 0.0, -0.2004, 2.193, 0.0, 1.552, -0.0002549, 0.0])
_sp.bezier_points.foreach_set('handle_right', [-1.552, 0.001642, 0.0, 0.2004, 2.193, 0.0, -0.003471, 0.0004632, 0.0])
for _p, _l, _r in zip(_sp.bezier_points, ['ALIGNED', 'ALIGNED', 'ALIGNED'], ['ALIGNED', 'ALIGNED', 'ALIGNED']): _p.handle_left_type = _l; _p.handle_right_type = _r
_sp.order_u = 0
_sp.order_v = 0
_sp.resolution_u = 24
_sp.use_cyclic_u = True
cu_b_ziercircle.use_path = True
cu_b_ziercircle.resolution_u = 24
cu_b_ziercircle.fill_mode = 'FULL'

# ---- objects
ob_elevators = bpy.data.objects.new('elevators', me_plane_005)
ob_elevator_door_001 = bpy.data.objects.new('elevator_door.001', me_plane_004)
ob_elevator_001 = bpy.data.objects.new('elevator.001', me_plane_003)
ob_cube = bpy.data.objects.new('Cube', me_cube)
ob_cylinder = bpy.data.objects.new('Cylinder', me_cylinder)
ob_b_ziercircle = bpy.data.objects.new('BézierCircle', cu_b_ziercircle)

# ---- transforms, parenting, visibility, modifiers, constraints
ob_elevators.location = (0.0, 2.0, -2.384e-07)
ob_elevators.rotation_euler = (1.571, 0.0, 0.0)
ob_elevators.scale = (1.0, 1.75, 1.0)
ob_elevators.use_mesh_mirror_x = True
ob_elevator_door_001.parent = ob_elevator_001
ob_elevator_door_001.matrix_parent_inverse = Matrix(((0.6667, -0.0, 0.0, -2.0), (-0.0, 1.0, -0.0, 0.0), (0.0, -0.0, 1.0, -0.0), (-0.0, 0.0, -0.0, 1.0)))
ob_elevator_door_001.location = (3.0, 0.01362, 0.0)
ob_elevator_door_001.scale = (1.5, 1.0, 1.0)
_m = ob_elevator_door_001.modifiers.new('Mirror', 'MIRROR')
_m.mirror_object = ob_elevators
ob_elevator_001.parent = ob_elevators
ob_elevator_001.matrix_parent_inverse = Matrix(((1.0, 0.0, 0.0, -0.0), (-0.0, -2.498e-08, 0.5714, 1.362e-07), (0.0, -1.0, -4.371e-08, -2.98e-08), (-0.0, 0.0, -0.0, 1.0)))
ob_elevator_001.location = (-3.0, -7.433e-08, -3.576e-07)
ob_elevator_001.scale = (1.5, 1.0, 1.0)
_m = ob_elevator_001.modifiers.new('Mirror', 'MIRROR')
_m.mirror_object = ob_elevators
ob_cube.location = (-5.04, 2.0, 1.364)
ob_cube.scale = (1.0, 1.0, 2.5)
ob_cylinder.location = (-4.99, 2.0, 1.364)
ob_cylinder.rotation_euler = (0.0, 1.571, 0.0)
ob_cylinder.scale = (1.6, 1.6, 1.6)
_m = ob_cylinder.modifiers.new('Smooth by Angle', 'NODES')
_m.node_group = ng_smooth_by_angle
_gi = [s.identifier for s in ng_smooth_by_angle.interface.items_tree if s.item_type == 'SOCKET' and s.in_out == 'INPUT']
_m[_gi[1]] = 0.6964  # Angle
_m.use_pin_to_last = True
_m.show_group_selector = False
ob_b_ziercircle.location = (-4.982, 2.001, 1.348)
ob_b_ziercircle.rotation_euler = (1.571, -0.0, 1.571)
ob_b_ziercircle.scale = (0.01879, 0.01879, 0.01879)
_m = ob_b_ziercircle.modifiers.new('GeometryNodes', 'NODES')
_m.node_group = ng_geometry_nodes
_m = ob_b_ziercircle.modifiers.new('Shrinkwrap', 'SHRINKWRAP')
_m.target = ob_cylinder

# ---- collection membership
col_collection.objects.link(ob_elevators)
col_collection.objects.link(ob_elevator_door_001)
col_collection.objects.link(ob_elevator_001)
col_collection.objects.link(ob_cube)
col_collection.objects.link(ob_cylinder)
col_collection.objects.link(ob_b_ziercircle)

# ---- scene / render settings (as saved in the file)
scene.frame_start = 1; scene.frame_end = 250; scene.frame_set(1)
scene.render.engine = 'BLENDER_EEVEE_NEXT'
scene.render.bake_bias = 0.0
scene.render.bake_samples = 0
scene.cycles.sampling_pattern = 'TABULATED_SOBOL'
scene.eevee.use_volume_custom_range = False
bpy.context.view_layer.update()

# ---- added for rendering (the .blend has no active camera and no usable light): camera, sun
cam_auto = bpy.data.cameras.new('AutoCamera')
cam_auto.lens = 50.0
cam_auto.sensor_width = 36.0
cam_auto.clip_end = 1000.0
ob_auto_camera = bpy.data.objects.new('AutoCamera', cam_auto)
scene.collection.objects.link(ob_auto_camera)
ob_auto_camera.location = (11.0847, -11.3016, 10.6146)
ob_auto_camera.rotation_euler = (1.09748, -7.21219e-08, 0.694738)
scene.camera = ob_auto_camera
light_auto_sun = bpy.data.lights.new('AutoSun', 'SUN')
light_auto_sun.energy = 3.0
light_auto_sun.angle = 0.0523599
ob_auto_sun = bpy.data.objects.new('AutoSun', light_auto_sun)
scene.collection.objects.link(ob_auto_sun)
ob_auto_sun.rotation_euler = (0.872665, 0.174533, 0.523599)
bpy.context.view_layer.update()
